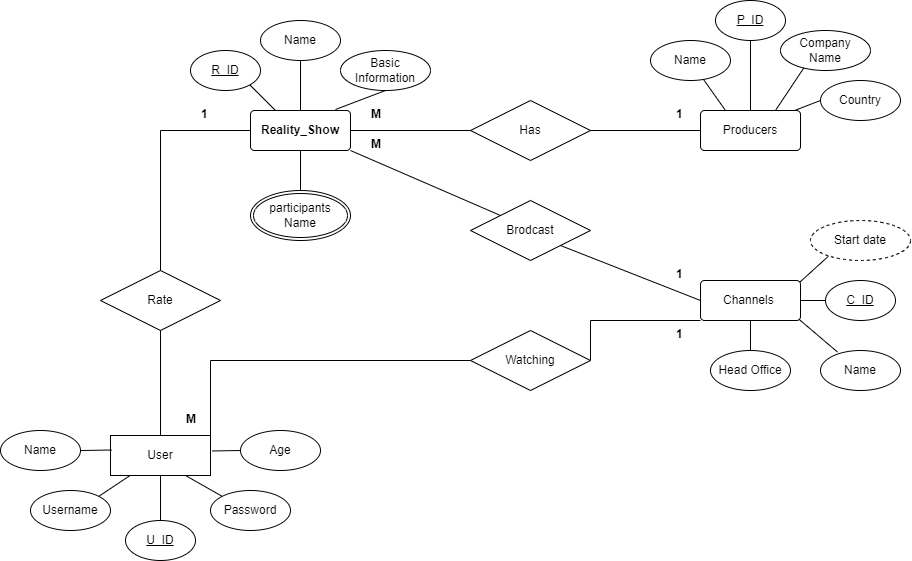

The diagram above was exported from draw.io. Its source (the exported page's mxGraphModel, read from the mxfile embedded in the PNG):
<mxGraphModel dx="2181" dy="806" grid="1" gridSize="10" guides="1" tooltips="1" connect="1" arrows="1" fold="1" page="1" pageScale="1" pageWidth="827" pageHeight="1169" math="0" shadow="0">
  <root>
    <mxCell id="0" />
    <mxCell id="1" parent="0" />
    <mxCell id="G6viAieYqtI3AoPIJyV0-1" value="&lt;b&gt;Reality_Show&lt;/b&gt;" style="rounded=1;arcSize=10;whiteSpace=wrap;html=1;align=center;" vertex="1" parent="1">
      <mxGeometry x="160" y="240" width="100" height="40" as="geometry" />
    </mxCell>
    <mxCell id="G6viAieYqtI3AoPIJyV0-2" value="R_ID" style="ellipse;whiteSpace=wrap;html=1;align=center;fontStyle=4;" vertex="1" parent="1">
      <mxGeometry x="100" y="180" width="70" height="40" as="geometry" />
    </mxCell>
    <mxCell id="G6viAieYqtI3AoPIJyV0-3" value="Name" style="ellipse;whiteSpace=wrap;html=1;align=center;" vertex="1" parent="1">
      <mxGeometry x="170" y="150" width="80" height="40" as="geometry" />
    </mxCell>
    <mxCell id="G6viAieYqtI3AoPIJyV0-4" value="Basic Information" style="ellipse;whiteSpace=wrap;html=1;align=center;" vertex="1" parent="1">
      <mxGeometry x="250" y="180" width="90" height="40" as="geometry" />
    </mxCell>
    <mxCell id="G6viAieYqtI3AoPIJyV0-6" value="participants&lt;br&gt;Name" style="ellipse;shape=doubleEllipse;margin=3;whiteSpace=wrap;html=1;align=center;" vertex="1" parent="1">
      <mxGeometry x="160" y="320" width="100" height="50" as="geometry" />
    </mxCell>
    <mxCell id="G6viAieYqtI3AoPIJyV0-7" value="" style="endArrow=none;html=1;rounded=0;exitX=1;exitY=1;exitDx=0;exitDy=0;entryX=0.25;entryY=0;entryDx=0;entryDy=0;" edge="1" parent="1" source="G6viAieYqtI3AoPIJyV0-2" target="G6viAieYqtI3AoPIJyV0-1">
      <mxGeometry relative="1" as="geometry">
        <mxPoint x="190" y="220" as="sourcePoint" />
        <mxPoint x="350" y="220" as="targetPoint" />
      </mxGeometry>
    </mxCell>
    <mxCell id="G6viAieYqtI3AoPIJyV0-8" value="" style="endArrow=none;html=1;rounded=0;exitX=0.5;exitY=0;exitDx=0;exitDy=0;entryX=0.5;entryY=1;entryDx=0;entryDy=0;" edge="1" parent="1" source="G6viAieYqtI3AoPIJyV0-1" target="G6viAieYqtI3AoPIJyV0-3">
      <mxGeometry relative="1" as="geometry">
        <mxPoint x="200" y="210" as="sourcePoint" />
        <mxPoint x="360" y="210" as="targetPoint" />
      </mxGeometry>
    </mxCell>
    <mxCell id="G6viAieYqtI3AoPIJyV0-9" value="" style="endArrow=none;html=1;rounded=0;exitX=0.85;exitY=-0.025;exitDx=0;exitDy=0;exitPerimeter=0;entryX=0.5;entryY=1;entryDx=0;entryDy=0;" edge="1" parent="1" source="G6viAieYqtI3AoPIJyV0-1" target="G6viAieYqtI3AoPIJyV0-4">
      <mxGeometry relative="1" as="geometry">
        <mxPoint x="300" y="240" as="sourcePoint" />
        <mxPoint x="460" y="240" as="targetPoint" />
      </mxGeometry>
    </mxCell>
    <mxCell id="G6viAieYqtI3AoPIJyV0-10" value="" style="endArrow=none;html=1;rounded=0;exitX=0.5;exitY=0;exitDx=0;exitDy=0;entryX=0.5;entryY=1;entryDx=0;entryDy=0;" edge="1" parent="1" source="G6viAieYqtI3AoPIJyV0-6" target="G6viAieYqtI3AoPIJyV0-1">
      <mxGeometry relative="1" as="geometry">
        <mxPoint x="220" y="300" as="sourcePoint" />
        <mxPoint x="380" y="300" as="targetPoint" />
      </mxGeometry>
    </mxCell>
    <mxCell id="G6viAieYqtI3AoPIJyV0-11" value="Producers" style="rounded=1;arcSize=10;whiteSpace=wrap;html=1;align=center;" vertex="1" parent="1">
      <mxGeometry x="610" y="240" width="100" height="40" as="geometry" />
    </mxCell>
    <mxCell id="G6viAieYqtI3AoPIJyV0-12" value="Name" style="ellipse;whiteSpace=wrap;html=1;align=center;" vertex="1" parent="1">
      <mxGeometry x="560" y="170" width="80" height="40" as="geometry" />
    </mxCell>
    <mxCell id="G6viAieYqtI3AoPIJyV0-13" value="P_ID" style="ellipse;whiteSpace=wrap;html=1;align=center;fontStyle=4;" vertex="1" parent="1">
      <mxGeometry x="625" y="130" width="70" height="40" as="geometry" />
    </mxCell>
    <mxCell id="G6viAieYqtI3AoPIJyV0-14" value="Company&lt;br&gt;Name" style="ellipse;whiteSpace=wrap;html=1;align=center;" vertex="1" parent="1">
      <mxGeometry x="690" y="160" width="90" height="40" as="geometry" />
    </mxCell>
    <mxCell id="G6viAieYqtI3AoPIJyV0-15" value="Country" style="ellipse;whiteSpace=wrap;html=1;align=center;" vertex="1" parent="1">
      <mxGeometry x="730" y="210" width="80" height="40" as="geometry" />
    </mxCell>
    <mxCell id="G6viAieYqtI3AoPIJyV0-17" value="" style="endArrow=none;html=1;rounded=0;entryX=0.25;entryY=0;entryDx=0;entryDy=0;" edge="1" parent="1" source="G6viAieYqtI3AoPIJyV0-12" target="G6viAieYqtI3AoPIJyV0-11">
      <mxGeometry relative="1" as="geometry">
        <mxPoint x="590" y="180" as="sourcePoint" />
        <mxPoint x="655" y="237" as="targetPoint" />
      </mxGeometry>
    </mxCell>
    <mxCell id="G6viAieYqtI3AoPIJyV0-18" value="" style="endArrow=none;html=1;rounded=0;entryX=0.75;entryY=0;entryDx=0;entryDy=0;exitX=0.258;exitY=0.94;exitDx=0;exitDy=0;exitPerimeter=0;" edge="1" parent="1" source="G6viAieYqtI3AoPIJyV0-14" target="G6viAieYqtI3AoPIJyV0-11">
      <mxGeometry relative="1" as="geometry">
        <mxPoint x="620" y="149" as="sourcePoint" />
        <mxPoint x="670" y="250" as="targetPoint" />
      </mxGeometry>
    </mxCell>
    <mxCell id="G6viAieYqtI3AoPIJyV0-19" value="" style="endArrow=none;html=1;rounded=0;entryX=0.953;entryY=-0.012;entryDx=0;entryDy=0;exitX=0;exitY=0.5;exitDx=0;exitDy=0;entryPerimeter=0;" edge="1" parent="1" source="G6viAieYqtI3AoPIJyV0-15" target="G6viAieYqtI3AoPIJyV0-11">
      <mxGeometry relative="1" as="geometry">
        <mxPoint x="725" y="150" as="sourcePoint" />
        <mxPoint x="695" y="250" as="targetPoint" />
      </mxGeometry>
    </mxCell>
    <mxCell id="G6viAieYqtI3AoPIJyV0-21" value="" style="endArrow=none;html=1;rounded=0;exitX=0.5;exitY=0;exitDx=0;exitDy=0;entryX=0.5;entryY=1;entryDx=0;entryDy=0;" edge="1" parent="1" source="G6viAieYqtI3AoPIJyV0-11" target="G6viAieYqtI3AoPIJyV0-13">
      <mxGeometry relative="1" as="geometry">
        <mxPoint x="660" y="190" as="sourcePoint" />
        <mxPoint x="820" y="190" as="targetPoint" />
      </mxGeometry>
    </mxCell>
    <mxCell id="G6viAieYqtI3AoPIJyV0-22" value="Has" style="shape=rhombus;perimeter=rhombusPerimeter;whiteSpace=wrap;html=1;align=center;" vertex="1" parent="1">
      <mxGeometry x="380" y="230" width="120" height="60" as="geometry" />
    </mxCell>
    <mxCell id="G6viAieYqtI3AoPIJyV0-23" value="" style="endArrow=none;html=1;rounded=0;exitX=1;exitY=0.5;exitDx=0;exitDy=0;entryX=0;entryY=0.5;entryDx=0;entryDy=0;" edge="1" parent="1" source="G6viAieYqtI3AoPIJyV0-1" target="G6viAieYqtI3AoPIJyV0-22">
      <mxGeometry relative="1" as="geometry">
        <mxPoint x="290" y="260" as="sourcePoint" />
        <mxPoint x="450" y="260" as="targetPoint" />
      </mxGeometry>
    </mxCell>
    <mxCell id="G6viAieYqtI3AoPIJyV0-24" value="" style="endArrow=none;html=1;rounded=0;exitX=1;exitY=0.5;exitDx=0;exitDy=0;" edge="1" parent="1" source="G6viAieYqtI3AoPIJyV0-22">
      <mxGeometry relative="1" as="geometry">
        <mxPoint x="520" y="260" as="sourcePoint" />
        <mxPoint x="610" y="260" as="targetPoint" />
      </mxGeometry>
    </mxCell>
    <mxCell id="G6viAieYqtI3AoPIJyV0-25" value="Rate" style="shape=rhombus;perimeter=rhombusPerimeter;whiteSpace=wrap;html=1;align=center;" vertex="1" parent="1">
      <mxGeometry x="10" y="400" width="120" height="60" as="geometry" />
    </mxCell>
    <mxCell id="G6viAieYqtI3AoPIJyV0-26" value="" style="endArrow=none;html=1;rounded=0;exitX=0.5;exitY=0;exitDx=0;exitDy=0;entryX=0;entryY=0.5;entryDx=0;entryDy=0;" edge="1" parent="1" source="G6viAieYqtI3AoPIJyV0-25" target="G6viAieYqtI3AoPIJyV0-1">
      <mxGeometry relative="1" as="geometry">
        <mxPoint x="50" y="340" as="sourcePoint" />
        <mxPoint x="210" y="340" as="targetPoint" />
        <Array as="points">
          <mxPoint x="70" y="260" />
        </Array>
      </mxGeometry>
    </mxCell>
    <mxCell id="G6viAieYqtI3AoPIJyV0-27" value="User" style="whiteSpace=wrap;html=1;align=center;" vertex="1" parent="1">
      <mxGeometry x="20" y="565" width="100" height="40" as="geometry" />
    </mxCell>
    <mxCell id="G6viAieYqtI3AoPIJyV0-28" value="" style="endArrow=none;html=1;rounded=0;exitX=0.5;exitY=1;exitDx=0;exitDy=0;entryX=0.5;entryY=0;entryDx=0;entryDy=0;" edge="1" parent="1" source="G6viAieYqtI3AoPIJyV0-25" target="G6viAieYqtI3AoPIJyV0-27">
      <mxGeometry relative="1" as="geometry">
        <mxPoint x="170" y="470" as="sourcePoint" />
        <mxPoint x="330" y="470" as="targetPoint" />
      </mxGeometry>
    </mxCell>
    <mxCell id="G6viAieYqtI3AoPIJyV0-29" value="Name" style="ellipse;whiteSpace=wrap;html=1;align=center;" vertex="1" parent="1">
      <mxGeometry x="-90" y="560" width="80" height="40" as="geometry" />
    </mxCell>
    <mxCell id="G6viAieYqtI3AoPIJyV0-30" value="U_ID" style="ellipse;whiteSpace=wrap;html=1;align=center;fontStyle=4;" vertex="1" parent="1">
      <mxGeometry x="35" y="650" width="70" height="40" as="geometry" />
    </mxCell>
    <mxCell id="G6viAieYqtI3AoPIJyV0-31" value="Username" style="ellipse;whiteSpace=wrap;html=1;align=center;" vertex="1" parent="1">
      <mxGeometry x="-60" y="620" width="80" height="40" as="geometry" />
    </mxCell>
    <mxCell id="G6viAieYqtI3AoPIJyV0-32" value="Password" style="ellipse;whiteSpace=wrap;html=1;align=center;" vertex="1" parent="1">
      <mxGeometry x="120" y="620" width="80" height="40" as="geometry" />
    </mxCell>
    <mxCell id="G6viAieYqtI3AoPIJyV0-33" value="Age" style="ellipse;whiteSpace=wrap;html=1;align=center;" vertex="1" parent="1">
      <mxGeometry x="150" y="560" width="80" height="40" as="geometry" />
    </mxCell>
    <mxCell id="G6viAieYqtI3AoPIJyV0-34" value="" style="endArrow=none;html=1;rounded=0;exitX=1;exitY=0.5;exitDx=0;exitDy=0;entryX=0.011;entryY=0.363;entryDx=0;entryDy=0;entryPerimeter=0;" edge="1" parent="1" source="G6viAieYqtI3AoPIJyV0-29" target="G6viAieYqtI3AoPIJyV0-27">
      <mxGeometry relative="1" as="geometry">
        <mxPoint y="580" as="sourcePoint" />
        <mxPoint x="160" y="580" as="targetPoint" />
      </mxGeometry>
    </mxCell>
    <mxCell id="G6viAieYqtI3AoPIJyV0-35" value="" style="endArrow=none;html=1;rounded=0;entryX=0;entryY=0.5;entryDx=0;entryDy=0;exitX=1.016;exitY=0.387;exitDx=0;exitDy=0;exitPerimeter=0;" edge="1" parent="1" source="G6viAieYqtI3AoPIJyV0-27" target="G6viAieYqtI3AoPIJyV0-33">
      <mxGeometry relative="1" as="geometry">
        <mxPoint x="130" y="580" as="sourcePoint" />
        <mxPoint x="151" y="579.76" as="targetPoint" />
      </mxGeometry>
    </mxCell>
    <mxCell id="G6viAieYqtI3AoPIJyV0-36" value="" style="endArrow=none;html=1;rounded=0;exitX=1;exitY=0;exitDx=0;exitDy=0;entryX=0.192;entryY=1.006;entryDx=0;entryDy=0;entryPerimeter=0;" edge="1" parent="1" source="G6viAieYqtI3AoPIJyV0-31" target="G6viAieYqtI3AoPIJyV0-27">
      <mxGeometry relative="1" as="geometry">
        <mxPoint x="20" y="620" as="sourcePoint" />
        <mxPoint x="180" y="620" as="targetPoint" />
      </mxGeometry>
    </mxCell>
    <mxCell id="G6viAieYqtI3AoPIJyV0-37" value="" style="endArrow=none;html=1;rounded=0;exitX=0.75;exitY=1;exitDx=0;exitDy=0;entryX=0;entryY=0;entryDx=0;entryDy=0;" edge="1" parent="1" source="G6viAieYqtI3AoPIJyV0-27" target="G6viAieYqtI3AoPIJyV0-32">
      <mxGeometry relative="1" as="geometry">
        <mxPoint x="99" y="636" as="sourcePoint" />
        <mxPoint x="130" y="615" as="targetPoint" />
      </mxGeometry>
    </mxCell>
    <mxCell id="G6viAieYqtI3AoPIJyV0-38" value="" style="endArrow=none;html=1;rounded=0;exitX=0.5;exitY=1;exitDx=0;exitDy=0;entryX=0.5;entryY=0;entryDx=0;entryDy=0;" edge="1" parent="1" source="G6viAieYqtI3AoPIJyV0-27" target="G6viAieYqtI3AoPIJyV0-30">
      <mxGeometry relative="1" as="geometry">
        <mxPoint x="68" y="620" as="sourcePoint" />
        <mxPoint x="105" y="641" as="targetPoint" />
      </mxGeometry>
    </mxCell>
    <mxCell id="G6viAieYqtI3AoPIJyV0-41" value="Channels&amp;nbsp;" style="rounded=1;arcSize=10;whiteSpace=wrap;html=1;align=center;" vertex="1" parent="1">
      <mxGeometry x="610" y="410" width="100" height="40" as="geometry" />
    </mxCell>
    <mxCell id="G6viAieYqtI3AoPIJyV0-42" value="C_ID" style="ellipse;whiteSpace=wrap;html=1;align=center;fontStyle=4;" vertex="1" parent="1">
      <mxGeometry x="735" y="410" width="70" height="40" as="geometry" />
    </mxCell>
    <mxCell id="G6viAieYqtI3AoPIJyV0-43" value="Name" style="ellipse;whiteSpace=wrap;html=1;align=center;" vertex="1" parent="1">
      <mxGeometry x="730" y="480" width="80" height="40" as="geometry" />
    </mxCell>
    <mxCell id="G6viAieYqtI3AoPIJyV0-44" value="Start date" style="ellipse;whiteSpace=wrap;html=1;align=center;dashed=1;" vertex="1" parent="1">
      <mxGeometry x="720" y="350" width="100" height="40" as="geometry" />
    </mxCell>
    <mxCell id="G6viAieYqtI3AoPIJyV0-45" value="Head Office" style="ellipse;whiteSpace=wrap;html=1;align=center;" vertex="1" parent="1">
      <mxGeometry x="620" y="480" width="80" height="40" as="geometry" />
    </mxCell>
    <mxCell id="G6viAieYqtI3AoPIJyV0-46" value="" style="endArrow=none;html=1;rounded=0;exitX=0.5;exitY=0;exitDx=0;exitDy=0;entryX=0.5;entryY=1;entryDx=0;entryDy=0;" edge="1" parent="1" source="G6viAieYqtI3AoPIJyV0-45" target="G6viAieYqtI3AoPIJyV0-41">
      <mxGeometry relative="1" as="geometry">
        <mxPoint x="650" y="390" as="sourcePoint" />
        <mxPoint x="810" y="390" as="targetPoint" />
      </mxGeometry>
    </mxCell>
    <mxCell id="G6viAieYqtI3AoPIJyV0-47" value="" style="endArrow=none;html=1;rounded=0;exitX=0.987;exitY=0.974;exitDx=0;exitDy=0;exitPerimeter=0;entryX=0.213;entryY=0.04;entryDx=0;entryDy=0;entryPerimeter=0;" edge="1" parent="1" source="G6viAieYqtI3AoPIJyV0-41" target="G6viAieYqtI3AoPIJyV0-43">
      <mxGeometry relative="1" as="geometry">
        <mxPoint x="710" y="470" as="sourcePoint" />
        <mxPoint x="870" y="470" as="targetPoint" />
      </mxGeometry>
    </mxCell>
    <mxCell id="G6viAieYqtI3AoPIJyV0-48" value="" style="endArrow=none;html=1;rounded=0;exitX=1;exitY=0.5;exitDx=0;exitDy=0;entryX=0;entryY=0.5;entryDx=0;entryDy=0;" edge="1" parent="1" source="G6viAieYqtI3AoPIJyV0-41" target="G6viAieYqtI3AoPIJyV0-42">
      <mxGeometry relative="1" as="geometry">
        <mxPoint x="720" y="410" as="sourcePoint" />
        <mxPoint x="880" y="410" as="targetPoint" />
      </mxGeometry>
    </mxCell>
    <mxCell id="G6viAieYqtI3AoPIJyV0-49" value="" style="endArrow=none;html=1;rounded=0;entryX=0.178;entryY=0.896;entryDx=0;entryDy=0;entryPerimeter=0;exitX=0.994;exitY=0.04;exitDx=0;exitDy=0;exitPerimeter=0;" edge="1" parent="1" source="G6viAieYqtI3AoPIJyV0-41" target="G6viAieYqtI3AoPIJyV0-44">
      <mxGeometry relative="1" as="geometry">
        <mxPoint x="708" y="412" as="sourcePoint" />
        <mxPoint x="870" y="409.72" as="targetPoint" />
      </mxGeometry>
    </mxCell>
    <mxCell id="G6viAieYqtI3AoPIJyV0-50" value="Brodcast" style="shape=rhombus;perimeter=rhombusPerimeter;whiteSpace=wrap;html=1;align=center;" vertex="1" parent="1">
      <mxGeometry x="380" y="330" width="120" height="60" as="geometry" />
    </mxCell>
    <mxCell id="G6viAieYqtI3AoPIJyV0-52" value="" style="endArrow=none;html=1;rounded=0;exitX=1;exitY=1;exitDx=0;exitDy=0;entryX=0;entryY=0;entryDx=0;entryDy=0;" edge="1" parent="1" source="G6viAieYqtI3AoPIJyV0-1" target="G6viAieYqtI3AoPIJyV0-50">
      <mxGeometry relative="1" as="geometry">
        <mxPoint x="370" y="440" as="sourcePoint" />
        <mxPoint x="530" y="440" as="targetPoint" />
      </mxGeometry>
    </mxCell>
    <mxCell id="G6viAieYqtI3AoPIJyV0-53" value="" style="endArrow=none;html=1;rounded=0;exitX=1;exitY=1;exitDx=0;exitDy=0;entryX=0;entryY=0.5;entryDx=0;entryDy=0;" edge="1" parent="1" source="G6viAieYqtI3AoPIJyV0-50" target="G6viAieYqtI3AoPIJyV0-41">
      <mxGeometry relative="1" as="geometry">
        <mxPoint x="490" y="420" as="sourcePoint" />
        <mxPoint x="650" y="420" as="targetPoint" />
      </mxGeometry>
    </mxCell>
    <mxCell id="G6viAieYqtI3AoPIJyV0-54" value="Watching" style="shape=rhombus;perimeter=rhombusPerimeter;whiteSpace=wrap;html=1;align=center;" vertex="1" parent="1">
      <mxGeometry x="380" y="460" width="120" height="60" as="geometry" />
    </mxCell>
    <mxCell id="G6viAieYqtI3AoPIJyV0-55" value="" style="endArrow=none;html=1;rounded=0;exitX=1;exitY=0;exitDx=0;exitDy=0;entryX=0;entryY=0.5;entryDx=0;entryDy=0;" edge="1" parent="1" source="G6viAieYqtI3AoPIJyV0-27" target="G6viAieYqtI3AoPIJyV0-54">
      <mxGeometry relative="1" as="geometry">
        <mxPoint x="260" y="510" as="sourcePoint" />
        <mxPoint x="420" y="510" as="targetPoint" />
        <Array as="points">
          <mxPoint x="120" y="490" />
        </Array>
      </mxGeometry>
    </mxCell>
    <mxCell id="G6viAieYqtI3AoPIJyV0-56" value="" style="endArrow=none;html=1;rounded=0;exitX=1;exitY=0.5;exitDx=0;exitDy=0;entryX=0;entryY=1;entryDx=0;entryDy=0;" edge="1" parent="1" source="G6viAieYqtI3AoPIJyV0-54" target="G6viAieYqtI3AoPIJyV0-41">
      <mxGeometry relative="1" as="geometry">
        <mxPoint x="510" y="490" as="sourcePoint" />
        <mxPoint x="660" y="490" as="targetPoint" />
        <Array as="points">
          <mxPoint x="500" y="450" />
        </Array>
      </mxGeometry>
    </mxCell>
    <mxCell id="G6viAieYqtI3AoPIJyV0-57" value="&lt;b&gt;1&lt;/b&gt;" style="text;strokeColor=none;fillColor=none;spacingLeft=4;spacingRight=4;overflow=hidden;rotatable=0;points=[[0,0.5],[1,0.5]];portConstraint=eastwest;fontSize=12;whiteSpace=wrap;html=1;" vertex="1" parent="1">
      <mxGeometry x="105" y="230" width="40" height="30" as="geometry" />
    </mxCell>
    <mxCell id="G6viAieYqtI3AoPIJyV0-58" value="&lt;b&gt;M&lt;/b&gt;" style="text;strokeColor=none;fillColor=none;spacingLeft=4;spacingRight=4;overflow=hidden;rotatable=0;points=[[0,0.5],[1,0.5]];portConstraint=eastwest;fontSize=12;whiteSpace=wrap;html=1;" vertex="1" parent="1">
      <mxGeometry x="90" y="535" width="40" height="30" as="geometry" />
    </mxCell>
    <mxCell id="G6viAieYqtI3AoPIJyV0-59" value="&lt;b&gt;1&lt;/b&gt;" style="text;strokeColor=none;fillColor=none;spacingLeft=4;spacingRight=4;overflow=hidden;rotatable=0;points=[[0,0.5],[1,0.5]];portConstraint=eastwest;fontSize=12;whiteSpace=wrap;html=1;" vertex="1" parent="1">
      <mxGeometry x="580" y="450" width="40" height="30" as="geometry" />
    </mxCell>
    <mxCell id="G6viAieYqtI3AoPIJyV0-60" value="&lt;b&gt;M&lt;/b&gt;" style="text;strokeColor=none;fillColor=none;spacingLeft=4;spacingRight=4;overflow=hidden;rotatable=0;points=[[0,0.5],[1,0.5]];portConstraint=eastwest;fontSize=12;whiteSpace=wrap;html=1;" vertex="1" parent="1">
      <mxGeometry x="275" y="260" width="40" height="30" as="geometry" />
    </mxCell>
    <mxCell id="G6viAieYqtI3AoPIJyV0-61" value="&lt;b&gt;1&lt;/b&gt;" style="text;strokeColor=none;fillColor=none;spacingLeft=4;spacingRight=4;overflow=hidden;rotatable=0;points=[[0,0.5],[1,0.5]];portConstraint=eastwest;fontSize=12;whiteSpace=wrap;html=1;" vertex="1" parent="1">
      <mxGeometry x="580" y="390" width="40" height="30" as="geometry" />
    </mxCell>
    <mxCell id="G6viAieYqtI3AoPIJyV0-62" value="&lt;b&gt;M&lt;/b&gt;" style="text;strokeColor=none;fillColor=none;spacingLeft=4;spacingRight=4;overflow=hidden;rotatable=0;points=[[0,0.5],[1,0.5]];portConstraint=eastwest;fontSize=12;whiteSpace=wrap;html=1;" vertex="1" parent="1">
      <mxGeometry x="275" y="230" width="40" height="30" as="geometry" />
    </mxCell>
    <mxCell id="G6viAieYqtI3AoPIJyV0-63" value="&lt;b&gt;1&lt;/b&gt;" style="text;strokeColor=none;fillColor=none;spacingLeft=4;spacingRight=4;overflow=hidden;rotatable=0;points=[[0,0.5],[1,0.5]];portConstraint=eastwest;fontSize=12;whiteSpace=wrap;html=1;" vertex="1" parent="1">
      <mxGeometry x="580" y="230" width="40" height="30" as="geometry" />
    </mxCell>
  </root>
</mxGraphModel>